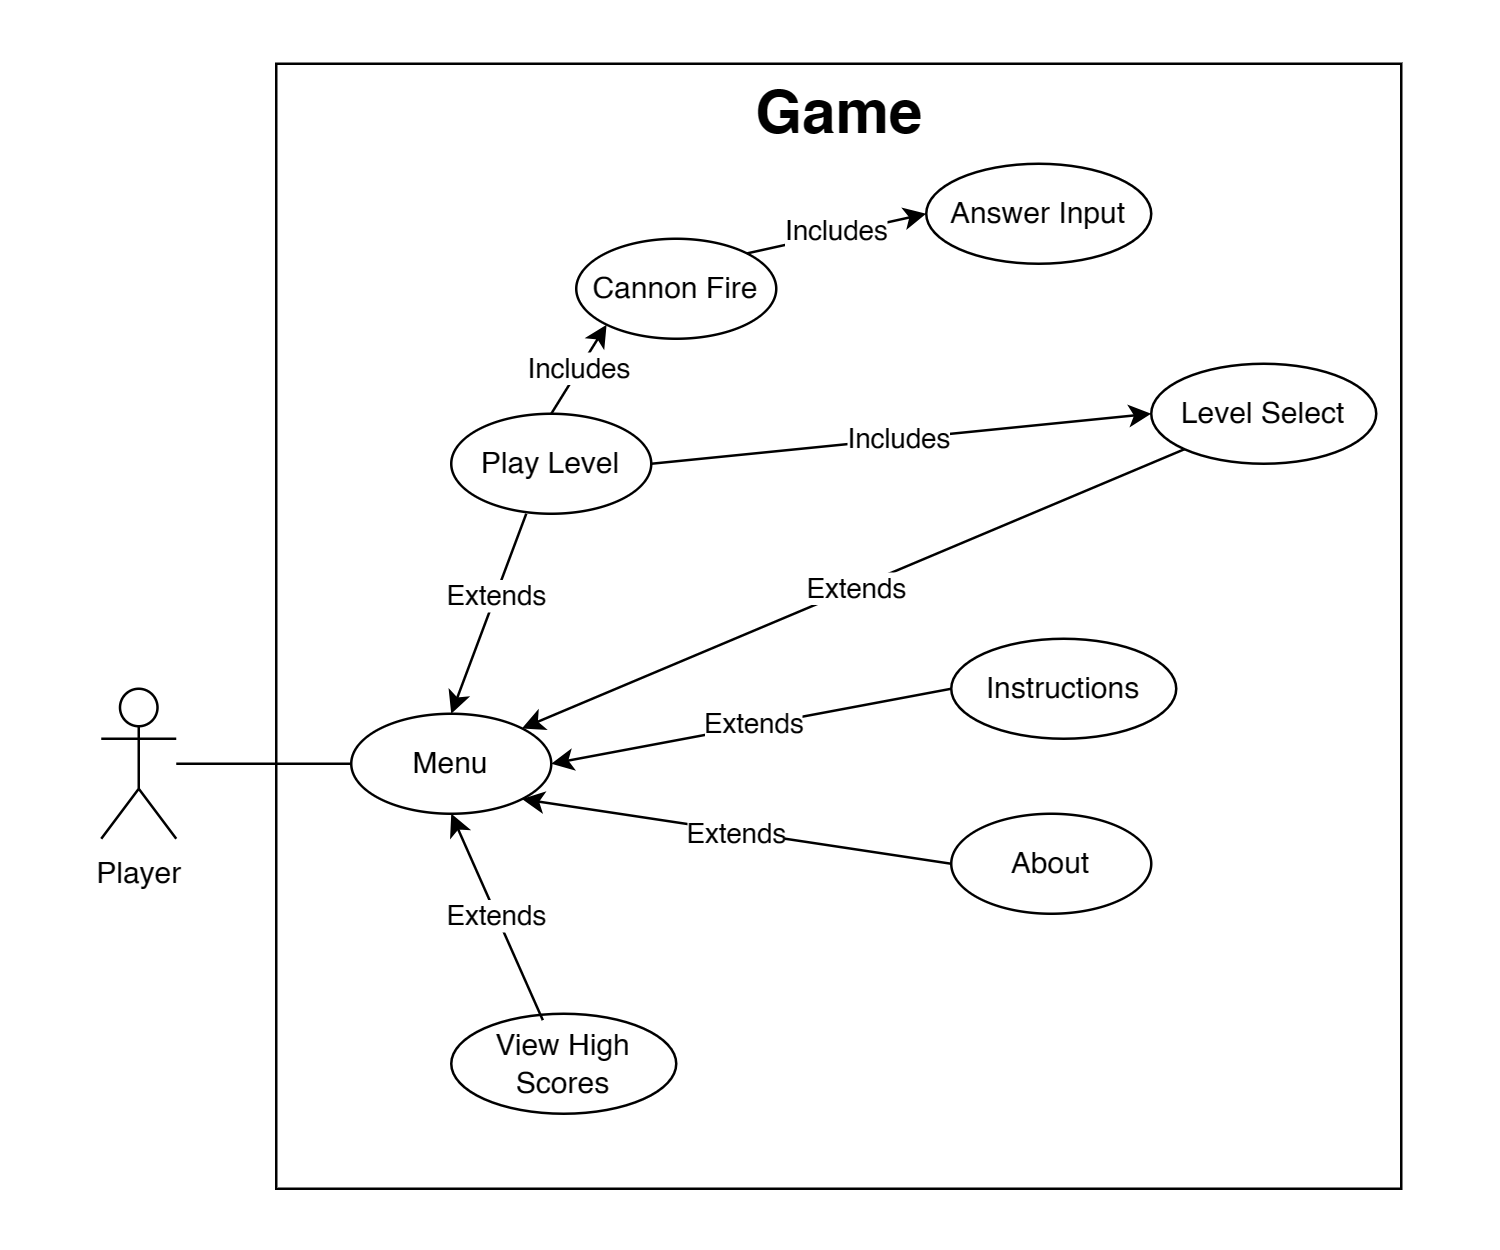

The diagram above was exported from draw.io. Its source (the exported page's mxGraphModel, read from the mxfile embedded in the PNG):
<mxGraphModel dx="936" dy="634" grid="1" gridSize="10" guides="1" tooltips="1" connect="1" arrows="1" fold="1" page="1" pageScale="1" pageWidth="600" pageHeight="500" math="0" shadow="0">
  <root>
    <mxCell id="0" />
    <mxCell id="1" parent="0" />
    <mxCell id="Vsm5_s4Gun16QAO9bfoV-15" value="" style="rounded=0;whiteSpace=wrap;html=1;" parent="1" vertex="1">
      <mxGeometry x="110" y="25" width="450" height="450" as="geometry" />
    </mxCell>
    <mxCell id="WF8LJ9hNfZB1Mu46S0Kx-1" value="Player" style="shape=umlActor;verticalLabelPosition=bottom;verticalAlign=top;html=1;" parent="1" vertex="1">
      <mxGeometry x="40" y="275" width="30" height="60" as="geometry" />
    </mxCell>
    <mxCell id="WF8LJ9hNfZB1Mu46S0Kx-2" value="Play Level" style="ellipse;whiteSpace=wrap;html=1;" parent="1" vertex="1">
      <mxGeometry x="180" y="165" width="80" height="40" as="geometry" />
    </mxCell>
    <mxCell id="WF8LJ9hNfZB1Mu46S0Kx-3" value="Menu" style="ellipse;whiteSpace=wrap;html=1;" parent="1" vertex="1">
      <mxGeometry x="140" y="285" width="80" height="40" as="geometry" />
    </mxCell>
    <mxCell id="WF8LJ9hNfZB1Mu46S0Kx-4" value="Level Select" style="ellipse;whiteSpace=wrap;html=1;" parent="1" vertex="1">
      <mxGeometry x="460" y="145" width="90" height="40" as="geometry" />
    </mxCell>
    <mxCell id="WF8LJ9hNfZB1Mu46S0Kx-5" value="Answer Input" style="ellipse;whiteSpace=wrap;html=1;" parent="1" vertex="1">
      <mxGeometry x="370" y="65" width="90" height="40" as="geometry" />
    </mxCell>
    <mxCell id="WF8LJ9hNfZB1Mu46S0Kx-6" value="Cannon Fire" style="ellipse;whiteSpace=wrap;html=1;" parent="1" vertex="1">
      <mxGeometry x="230" y="95" width="80" height="40" as="geometry" />
    </mxCell>
    <mxCell id="WF8LJ9hNfZB1Mu46S0Kx-7" value="View High Scores" style="ellipse;whiteSpace=wrap;html=1;" parent="1" vertex="1">
      <mxGeometry x="180" y="405" width="90" height="40" as="geometry" />
    </mxCell>
    <mxCell id="WF8LJ9hNfZB1Mu46S0Kx-11" value="" style="endArrow=none;html=1;rounded=0;exitX=0;exitY=0.5;exitDx=0;exitDy=0;" parent="1" source="WF8LJ9hNfZB1Mu46S0Kx-3" edge="1">
      <mxGeometry width="50" height="50" relative="1" as="geometry">
        <mxPoint x="290" y="395" as="sourcePoint" />
        <mxPoint x="70" y="305" as="targetPoint" />
      </mxGeometry>
    </mxCell>
    <mxCell id="WF8LJ9hNfZB1Mu46S0Kx-13" value="" style="endArrow=classic;html=1;rounded=0;entryX=0.5;entryY=0;entryDx=0;entryDy=0;" parent="1" target="WF8LJ9hNfZB1Mu46S0Kx-3" edge="1">
      <mxGeometry width="50" height="50" relative="1" as="geometry">
        <mxPoint x="210" y="205" as="sourcePoint" />
        <mxPoint x="90" y="215" as="targetPoint" />
      </mxGeometry>
    </mxCell>
    <mxCell id="WF8LJ9hNfZB1Mu46S0Kx-14" value="" style="endArrow=classic;html=1;rounded=0;entryX=0.5;entryY=1;entryDx=0;entryDy=0;exitX=0.407;exitY=0.064;exitDx=0;exitDy=0;exitPerimeter=0;" parent="1" source="WF8LJ9hNfZB1Mu46S0Kx-7" target="WF8LJ9hNfZB1Mu46S0Kx-3" edge="1">
      <mxGeometry width="50" height="50" relative="1" as="geometry">
        <mxPoint x="290" y="395" as="sourcePoint" />
        <mxPoint x="260" y="385" as="targetPoint" />
      </mxGeometry>
    </mxCell>
    <mxCell id="WF8LJ9hNfZB1Mu46S0Kx-15" value="" style="endArrow=classic;html=1;rounded=0;exitX=1;exitY=0.5;exitDx=0;exitDy=0;entryX=0;entryY=0.5;entryDx=0;entryDy=0;" parent="1" source="WF8LJ9hNfZB1Mu46S0Kx-2" target="WF8LJ9hNfZB1Mu46S0Kx-4" edge="1">
      <mxGeometry width="50" height="50" relative="1" as="geometry">
        <mxPoint x="290" y="395" as="sourcePoint" />
        <mxPoint x="320" y="165" as="targetPoint" />
      </mxGeometry>
    </mxCell>
    <mxCell id="WF8LJ9hNfZB1Mu46S0Kx-26" value="Includes" style="edgeLabel;html=1;align=center;verticalAlign=middle;resizable=0;points=[];" parent="WF8LJ9hNfZB1Mu46S0Kx-15" vertex="1" connectable="0">
      <mxGeometry x="-0.0147" y="1" relative="1" as="geometry">
        <mxPoint as="offset" />
      </mxGeometry>
    </mxCell>
    <mxCell id="WF8LJ9hNfZB1Mu46S0Kx-20" value="About" style="ellipse;whiteSpace=wrap;html=1;" parent="1" vertex="1">
      <mxGeometry x="380" y="325" width="80" height="40" as="geometry" />
    </mxCell>
    <mxCell id="WF8LJ9hNfZB1Mu46S0Kx-21" value="" style="endArrow=classic;html=1;rounded=0;exitX=0;exitY=0.5;exitDx=0;exitDy=0;entryX=1;entryY=1;entryDx=0;entryDy=0;" parent="1" source="WF8LJ9hNfZB1Mu46S0Kx-20" target="WF8LJ9hNfZB1Mu46S0Kx-3" edge="1">
      <mxGeometry width="50" height="50" relative="1" as="geometry">
        <mxPoint x="380" y="314.65999999999997" as="sourcePoint" />
        <mxPoint x="298.8800000000001" y="323.84000000000003" as="targetPoint" />
      </mxGeometry>
    </mxCell>
    <mxCell id="WF8LJ9hNfZB1Mu46S0Kx-24" value="Extends" style="edgeLabel;html=1;align=center;verticalAlign=middle;resizable=0;points=[];" parent="WF8LJ9hNfZB1Mu46S0Kx-21" vertex="1" connectable="0">
      <mxGeometry x="0.0047" y="2" relative="1" as="geometry">
        <mxPoint y="-2" as="offset" />
      </mxGeometry>
    </mxCell>
    <mxCell id="WF8LJ9hNfZB1Mu46S0Kx-22" value="Instructions" style="ellipse;whiteSpace=wrap;html=1;" parent="1" vertex="1">
      <mxGeometry x="380" y="255" width="90" height="40" as="geometry" />
    </mxCell>
    <mxCell id="WF8LJ9hNfZB1Mu46S0Kx-23" value="" style="endArrow=classic;html=1;rounded=0;exitX=0;exitY=0.5;exitDx=0;exitDy=0;entryX=1;entryY=0.5;entryDx=0;entryDy=0;" parent="1" source="WF8LJ9hNfZB1Mu46S0Kx-22" target="WF8LJ9hNfZB1Mu46S0Kx-3" edge="1">
      <mxGeometry width="50" height="50" relative="1" as="geometry">
        <mxPoint x="390" y="285" as="sourcePoint" />
        <mxPoint x="298.8800000000001" y="303.28" as="targetPoint" />
      </mxGeometry>
    </mxCell>
    <mxCell id="WF8LJ9hNfZB1Mu46S0Kx-25" value="Extends" style="edgeLabel;html=1;align=center;verticalAlign=middle;resizable=0;points=[];" parent="WF8LJ9hNfZB1Mu46S0Kx-23" vertex="1" connectable="0">
      <mxGeometry x="0.0026" y="-1" relative="1" as="geometry">
        <mxPoint y="-1" as="offset" />
      </mxGeometry>
    </mxCell>
    <mxCell id="Vsm5_s4Gun16QAO9bfoV-2" value="" style="endArrow=classic;html=1;rounded=0;entryX=1;entryY=0;entryDx=0;entryDy=0;exitX=0;exitY=1;exitDx=0;exitDy=0;" parent="1" source="WF8LJ9hNfZB1Mu46S0Kx-4" target="WF8LJ9hNfZB1Mu46S0Kx-3" edge="1">
      <mxGeometry width="50" height="50" relative="1" as="geometry">
        <mxPoint x="390" y="225" as="sourcePoint" />
        <mxPoint x="230" y="215" as="targetPoint" />
      </mxGeometry>
    </mxCell>
    <mxCell id="Vsm5_s4Gun16QAO9bfoV-6" value="Extends" style="edgeLabel;html=1;align=center;verticalAlign=middle;resizable=0;points=[];" parent="1" connectable="0" vertex="1">
      <mxGeometry x="196.99745298009788" y="237.00085139056188" as="geometry" />
    </mxCell>
    <mxCell id="Vsm5_s4Gun16QAO9bfoV-7" value="Extends" style="edgeLabel;html=1;align=center;verticalAlign=middle;resizable=0;points=[];" parent="1" connectable="0" vertex="1">
      <mxGeometry x="196.99745298009788" y="365.0008513905619" as="geometry" />
    </mxCell>
    <mxCell id="Vsm5_s4Gun16QAO9bfoV-8" value="Extends" style="edgeLabel;html=1;align=center;verticalAlign=middle;resizable=0;points=[];" parent="1" connectable="0" vertex="1">
      <mxGeometry x="340.9974529800979" y="234.00085139056188" as="geometry" />
    </mxCell>
    <mxCell id="Vsm5_s4Gun16QAO9bfoV-9" value="" style="endArrow=classic;html=1;rounded=0;exitX=0.5;exitY=0;exitDx=0;exitDy=0;entryX=0;entryY=1;entryDx=0;entryDy=0;" parent="1" source="WF8LJ9hNfZB1Mu46S0Kx-2" target="WF8LJ9hNfZB1Mu46S0Kx-6" edge="1">
      <mxGeometry width="50" height="50" relative="1" as="geometry">
        <mxPoint x="410" y="111" as="sourcePoint" />
        <mxPoint x="622" y="105" as="targetPoint" />
      </mxGeometry>
    </mxCell>
    <mxCell id="Vsm5_s4Gun16QAO9bfoV-10" value="Includes" style="edgeLabel;html=1;align=center;verticalAlign=middle;resizable=0;points=[];" parent="Vsm5_s4Gun16QAO9bfoV-9" connectable="0" vertex="1">
      <mxGeometry x="-0.0147" y="1" relative="1" as="geometry">
        <mxPoint as="offset" />
      </mxGeometry>
    </mxCell>
    <mxCell id="Vsm5_s4Gun16QAO9bfoV-11" value="" style="endArrow=classic;html=1;rounded=0;exitX=1;exitY=0;exitDx=0;exitDy=0;entryX=0;entryY=0.5;entryDx=0;entryDy=0;" parent="1" source="WF8LJ9hNfZB1Mu46S0Kx-6" target="WF8LJ9hNfZB1Mu46S0Kx-5" edge="1">
      <mxGeometry width="50" height="50" relative="1" as="geometry">
        <mxPoint x="268" y="191" as="sourcePoint" />
        <mxPoint x="480" y="185" as="targetPoint" />
      </mxGeometry>
    </mxCell>
    <mxCell id="Vsm5_s4Gun16QAO9bfoV-12" value="Includes" style="edgeLabel;html=1;align=center;verticalAlign=middle;resizable=0;points=[];" parent="Vsm5_s4Gun16QAO9bfoV-11" connectable="0" vertex="1">
      <mxGeometry x="-0.0147" y="1" relative="1" as="geometry">
        <mxPoint y="-1" as="offset" />
      </mxGeometry>
    </mxCell>
    <mxCell id="Vsm5_s4Gun16QAO9bfoV-16" value="Game" style="text;strokeColor=none;fillColor=none;html=1;fontSize=24;fontStyle=1;verticalAlign=middle;align=center;" parent="1" vertex="1">
      <mxGeometry x="285" y="25" width="100" height="40" as="geometry" />
    </mxCell>
  </root>
</mxGraphModel>